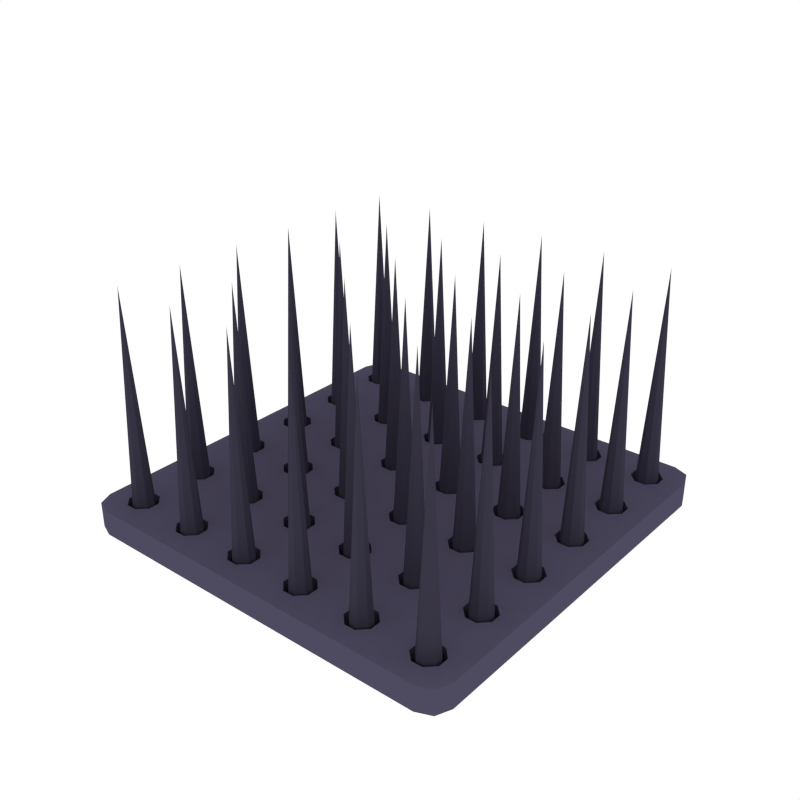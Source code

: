# Source: Trap_spikes.blend  (saved by Blender 2.79.0; exported with 4.5.12 LTS)
import bpy
from mathutils import Matrix  # noqa: F401  (used for matrix-valued properties, if any)

bpy.ops.wm.read_factory_settings(use_empty=True)
scene = bpy.context.scene
scene.name = 'Scene'

# ---- collections
col_collection_1 = bpy.data.collections.new('Collection 1'); scene.collection.children.link(col_collection_1)

# ---- materials (node trees are filled in below, after node groups)
mat_metal = bpy.data.materials.new('Metal')
mat_metal.alpha_threshold = 0.0
mat_metal.diffuse_color = (0.07699, 0.06833, 0.1149, 1.0)
mat_metal.roughness = 0.5
mat_darkmetal = bpy.data.materials.new('DarkMetal')
mat_darkmetal.alpha_threshold = 0.0
mat_darkmetal.diffuse_color = (0.04147, 0.03704, 0.06072, 1.0)
mat_darkmetal.roughness = 0.5

# ---- material node trees

# ---- world
world_world = bpy.data.worlds.new('World'); scene.world = world_world
world_world.color = (1.0, 1.0, 1.0)
world_world.use_sun_shadow = False
world_world.sun_shadow_jitter_overblur = 0.0
world_world.cycles.sampling_method = 'NONE'
world_world.cycles.sample_map_resolution = 256

# ---- meshes
me_cube_051 = bpy.data.meshes.new('Cube.051')
me_cube_051.from_pydata([(-0.9946, 0.6631, -0.002956), (-0.9946, 0.6631, 0.1219), (-0.6631, 0.6631, -0.002956), (-0.6631, 0.6631, 0.1219), (-0.6631, 0.9946, -0.002956), (-0.6631, 0.9946, 0.1219), (-0.7754, 0.8492, 0.0443), (-0.8085, 0.8823, 0.0443), (-0.8492, 0.8823, 0.0443), (-0.8823, 0.8492, 0.0443), (-0.8558, 0.7582, 0.1219), (-0.8994, 0.8019, 0.1219), (-0.8823, 0.8085, 0.0443), (-0.8994, 0.8558, 0.1219), (-0.8558, 0.8994, 0.1219), (-0.8492, 0.7754, 0.0443), (-0.8019, 0.8994, 0.1219), (-0.7582, 0.8558, 0.1219), (-0.8085, 0.7754, 0.0443), (-0.7582, 0.8019, 0.1219), (-0.8019, 0.7582, 0.1219), (-0.7754, 0.8085, 0.0443), (-0.8994, 0.8019, 0.0443), (-0.8558, 0.7582, 0.0443), (-0.8558, 0.8994, 0.0443), (-0.8994, 0.8558, 0.0443), (-0.7582, 0.8558, 0.0443), (-0.8019, 0.8994, 0.0443), (-0.8019, 0.7582, 0.0443), (-0.7582, 0.8019, 0.0443), (-0.8288, 0.8288, 1.17), (-0.3315, 0.6631, -0.002956), (-0.3315, 0.6631, 0.1219), (-0.3315, 0.9946, -0.002956), (-0.3315, 0.9946, 0.1219), (-0.4439, 0.8492, 0.0443), (-0.4769, 0.8823, 0.0443), (-0.5177, 0.8823, 0.0443), (-0.5507, 0.8492, 0.0443), (-0.5242, 0.7582, 0.1219), (-0.5679, 0.8019, 0.1219), (-0.5507, 0.8085, 0.0443), (-0.5679, 0.8558, 0.1219), (-0.5242, 0.8994, 0.1219), (-0.5177, 0.7754, 0.0443), (-0.4704, 0.8994, 0.1219), (-0.4267, 0.8558, 0.1219), (-0.4769, 0.7754, 0.0443), (-0.4267, 0.8019, 0.1219), (-0.4704, 0.7582, 0.1219), (-0.4439, 0.8085, 0.0443), (-0.5679, 0.8019, 0.0443), (-0.5242, 0.7582, 0.0443), (-0.5242, 0.8994, 0.0443), (-0.5679, 0.8558, 0.0443), (-0.4267, 0.8558, 0.0443), (-0.4704, 0.8994, 0.0443), (-0.4704, 0.7582, 0.0443), (-0.4267, 0.8019, 0.0443), (-0.4973, 0.8288, 1.17), (0.0, 0.6631, -0.002956), (0.0, 0.6631, 0.1219), (0.0, 0.9946, -0.002956), (0.0, 0.9946, 0.1219), (-0.1123, 0.8492, 0.0443), (-0.1454, 0.8823, 0.0443), (-0.1862, 0.8823, 0.0443), (-0.2192, 0.8492, 0.0443), (-0.1927, 0.7582, 0.1219), (-0.2364, 0.8019, 0.1219), (-0.2192, 0.8085, 0.0443), (-0.2364, 0.8558, 0.1219), (-0.1927, 0.8994, 0.1219), (-0.1862, 0.7754, 0.0443), (-0.1388, 0.8994, 0.1219), (-0.09517, 0.8558, 0.1219), (-0.1454, 0.7754, 0.0443), (-0.09517, 0.8019, 0.1219), (-0.1388, 0.7582, 0.1219), (-0.1123, 0.8085, 0.0443), (-0.2364, 0.8019, 0.0443), (-0.1927, 0.7582, 0.0443), (-0.1927, 0.8994, 0.0443), (-0.2364, 0.8558, 0.0443), (-0.09517, 0.8558, 0.0443), (-0.1388, 0.8994, 0.0443), (-0.1388, 0.7582, 0.0443), (-0.09517, 0.8019, 0.0443), (-0.1658, 0.8288, 1.17), (0.3315, 0.6631, -0.002956), (0.3315, 0.6631, 0.1219), (0.3315, 0.9946, -0.002956), (0.3315, 0.9946, 0.1219), (0.2192, 0.8492, 0.0443), (0.1862, 0.8823, 0.0443), (0.1454, 0.8823, 0.0443), (0.1123, 0.8492, 0.0443), (0.1388, 0.7582, 0.1219), (0.09517, 0.8019, 0.1219), (0.1123, 0.8085, 0.0443), (0.09517, 0.8558, 0.1219), (0.1388, 0.8994, 0.1219), (0.1454, 0.7754, 0.0443), (0.1927, 0.8994, 0.1219), (0.2364, 0.8558, 0.1219), (0.1862, 0.7754, 0.0443), (0.2364, 0.8019, 0.1219), (0.1927, 0.7582, 0.1219), (0.2192, 0.8085, 0.0443), (0.09517, 0.8019, 0.0443), (0.1388, 0.7582, 0.0443), (0.1388, 0.8994, 0.0443), (0.09517, 0.8558, 0.0443), (0.2364, 0.8558, 0.0443), (0.1927, 0.8994, 0.0443), (0.1927, 0.7582, 0.0443), (0.2364, 0.8019, 0.0443), (0.1658, 0.8288, 1.17), (0.6631, 0.6631, -0.002956), (0.6631, 0.6631, 0.1219), (0.6631, 0.9946, -0.002956), (0.6631, 0.9946, 0.1219), (0.5507, 0.8492, 0.0443), (0.5177, 0.8823, 0.0443), (0.4769, 0.8823, 0.0443), (0.4439, 0.8492, 0.0443), (0.4704, 0.7582, 0.1219), (0.4267, 0.8019, 0.1219), (0.4439, 0.8085, 0.0443), (0.4267, 0.8558, 0.1219), (0.4704, 0.8994, 0.1219), (0.4769, 0.7754, 0.0443), (0.5242, 0.8994, 0.1219), (0.5679, 0.8558, 0.1219), (0.5177, 0.7754, 0.0443), (0.5679, 0.8019, 0.1219), (0.5242, 0.7582, 0.1219), (0.5507, 0.8085, 0.0443), (0.4267, 0.8019, 0.0443), (0.4704, 0.7582, 0.0443), (0.4704, 0.8994, 0.0443), (0.4267, 0.8558, 0.0443), (0.5679, 0.8558, 0.0443), (0.5242, 0.8994, 0.0443), (0.5242, 0.7582, 0.0443), (0.5679, 0.8019, 0.0443), (0.4973, 0.8288, 1.17), (0.9946, 0.6631, -0.002956), (0.9946, 0.6631, 0.1219), (0.8823, 0.8492, 0.0443), (0.8492, 0.8823, 0.0443), (0.8085, 0.8823, 0.0443), (0.7754, 0.8492, 0.0443), (0.8019, 0.7582, 0.1219), (0.7582, 0.8019, 0.1219), (0.7754, 0.8085, 0.0443), (0.7582, 0.8558, 0.1219), (0.8019, 0.8994, 0.1219), (0.8085, 0.7754, 0.0443), (0.8558, 0.8994, 0.1219), (0.8994, 0.8558, 0.1219), (0.8492, 0.7754, 0.0443), (0.8994, 0.8019, 0.1219), (0.8558, 0.7582, 0.1219), (0.8823, 0.8085, 0.0443), (0.7582, 0.8019, 0.0443), (0.8019, 0.7582, 0.0443), (0.8019, 0.8994, 0.0443), (0.7582, 0.8558, 0.0443), (0.8994, 0.8558, 0.0443), (0.8558, 0.8994, 0.0443), (0.8558, 0.7582, 0.0443), (0.8994, 0.8019, 0.0443), (0.8288, 0.8288, 1.17), (-0.9946, 0.3315, -0.002956), (-0.9946, 0.3315, 0.1219), (-0.6631, 0.3315, -0.002956), (-0.6631, 0.3315, 0.1219), (-0.7754, 0.5177, 0.0443), (-0.8085, 0.5507, 0.0443), (-0.8492, 0.5507, 0.0443), (-0.8823, 0.5177, 0.0443), (-0.8558, 0.4267, 0.1219), (-0.8994, 0.4704, 0.1219), (-0.8823, 0.4769, 0.0443), (-0.8994, 0.5242, 0.1219), (-0.8558, 0.5679, 0.1219), (-0.8492, 0.4439, 0.0443), (-0.8019, 0.5679, 0.1219), (-0.7582, 0.5242, 0.1219), (-0.8085, 0.4439, 0.0443), (-0.7582, 0.4704, 0.1219), (-0.8019, 0.4267, 0.1219), (-0.7754, 0.4769, 0.0443), (-0.8994, 0.4704, 0.0443), (-0.8558, 0.4267, 0.0443), (-0.8558, 0.5679, 0.0443), (-0.8994, 0.5242, 0.0443), (-0.7582, 0.5242, 0.0443), (-0.8019, 0.5679, 0.0443), (-0.8019, 0.4267, 0.0443), (-0.7582, 0.4704, 0.0443), (-0.8288, 0.4973, 1.17), (-0.3315, 0.3315, -0.002956), (-0.3315, 0.3315, 0.1219), (-0.4439, 0.5177, 0.0443), (-0.4769, 0.5507, 0.0443), (-0.5177, 0.5507, 0.0443), (-0.5507, 0.5177, 0.0443), (-0.5242, 0.4267, 0.1219), (-0.5679, 0.4704, 0.1219), (-0.5507, 0.4769, 0.0443), (-0.5679, 0.5242, 0.1219), (-0.5242, 0.5679, 0.1219), (-0.5177, 0.4439, 0.0443), (-0.4704, 0.5679, 0.1219), (-0.4267, 0.5242, 0.1219), (-0.4769, 0.4439, 0.0443), (-0.4267, 0.4704, 0.1219), (-0.4704, 0.4267, 0.1219), (-0.4439, 0.4769, 0.0443), (-0.5679, 0.4704, 0.0443), (-0.5242, 0.4267, 0.0443), (-0.5242, 0.5679, 0.0443), (-0.5679, 0.5242, 0.0443), (-0.4267, 0.5242, 0.0443), (-0.4704, 0.5679, 0.0443), (-0.4704, 0.4267, 0.0443), (-0.4267, 0.4704, 0.0443), (-0.4973, 0.4973, 1.17), (0.0, 0.3315, -0.002956), (0.0, 0.3315, 0.1219), (-0.1123, 0.5177, 0.0443), (-0.1454, 0.5507, 0.0443), (-0.1862, 0.5507, 0.0443), (-0.2192, 0.5177, 0.0443), (-0.1927, 0.4267, 0.1219), (-0.2364, 0.4704, 0.1219), (-0.2192, 0.4769, 0.0443), (-0.2364, 0.5242, 0.1219), (-0.1927, 0.5679, 0.1219), (-0.1862, 0.4439, 0.0443), (-0.1388, 0.5679, 0.1219), (-0.09517, 0.5242, 0.1219), (-0.1454, 0.4439, 0.0443), (-0.09517, 0.4704, 0.1219), (-0.1388, 0.4267, 0.1219), (-0.1123, 0.4769, 0.0443), (-0.2364, 0.4704, 0.0443), (-0.1927, 0.4267, 0.0443), (-0.1927, 0.5679, 0.0443), (-0.2364, 0.5242, 0.0443), (-0.09517, 0.5242, 0.0443), (-0.1388, 0.5679, 0.0443), (-0.1388, 0.4267, 0.0443), (-0.09517, 0.4704, 0.0443), (-0.1658, 0.4973, 1.17), (0.3315, 0.3315, -0.002956), (0.3315, 0.3315, 0.1219), (0.2192, 0.5177, 0.0443), (0.1862, 0.5507, 0.0443), (0.1454, 0.5507, 0.0443), (0.1123, 0.5177, 0.0443), (0.1388, 0.4267, 0.1219), (0.09517, 0.4704, 0.1219), (0.1123, 0.4769, 0.0443), (0.09517, 0.5242, 0.1219), (0.1388, 0.5679, 0.1219), (0.1454, 0.4439, 0.0443), (0.1927, 0.5679, 0.1219), (0.2364, 0.5242, 0.1219), (0.1862, 0.4439, 0.0443), (0.2364, 0.4704, 0.1219), (0.1927, 0.4267, 0.1219), (0.2192, 0.4769, 0.0443), (0.09517, 0.4704, 0.0443), (0.1388, 0.4267, 0.0443), (0.1388, 0.5679, 0.0443), (0.09517, 0.5242, 0.0443), (0.2364, 0.5242, 0.0443), (0.1927, 0.5679, 0.0443), (0.1927, 0.4267, 0.0443), (0.2364, 0.4704, 0.0443), (0.1658, 0.4973, 1.17), (0.6631, 0.3315, -0.002956), (0.6631, 0.3315, 0.1219), (0.5507, 0.5177, 0.0443), (0.5177, 0.5507, 0.0443), (0.4769, 0.5507, 0.0443), (0.4439, 0.5177, 0.0443), (0.4704, 0.4267, 0.1219), (0.4267, 0.4704, 0.1219), (0.4439, 0.4769, 0.0443), (0.4267, 0.5242, 0.1219), (0.4704, 0.5679, 0.1219), (0.4769, 0.4439, 0.0443), (0.5242, 0.5679, 0.1219), (0.5679, 0.5242, 0.1219), (0.5177, 0.4439, 0.0443), (0.5679, 0.4704, 0.1219), (0.5242, 0.4267, 0.1219), (0.5507, 0.4769, 0.0443), (0.4267, 0.4704, 0.0443), (0.4704, 0.4267, 0.0443), (0.4704, 0.5679, 0.0443), (0.4267, 0.5242, 0.0443), (0.5679, 0.5242, 0.0443), (0.5242, 0.5679, 0.0443), (0.5242, 0.4267, 0.0443), (0.5679, 0.4704, 0.0443), (0.4973, 0.4973, 1.17), (0.9946, 0.3315, -0.002956), (0.9946, 0.3315, 0.1219), (0.8823, 0.5177, 0.0443), (0.8492, 0.5507, 0.0443), (0.8085, 0.5507, 0.0443), (0.7754, 0.5177, 0.0443), (0.8019, 0.4267, 0.1219), (0.7582, 0.4704, 0.1219), (0.7754, 0.4769, 0.0443), (0.7582, 0.5242, 0.1219), (0.8019, 0.5679, 0.1219), (0.8085, 0.4439, 0.0443), (0.8558, 0.5679, 0.1219), (0.8994, 0.5242, 0.1219), (0.8492, 0.4439, 0.0443), (0.8994, 0.4704, 0.1219), (0.8558, 0.4267, 0.1219), (0.8823, 0.4769, 0.0443), (0.7582, 0.4704, 0.0443), (0.8019, 0.4267, 0.0443), (0.8019, 0.5679, 0.0443), (0.7582, 0.5242, 0.0443), (0.8994, 0.5242, 0.0443), (0.8558, 0.5679, 0.0443), (0.8558, 0.4267, 0.0443), (0.8994, 0.4704, 0.0443), (0.8288, 0.4973, 1.17), (-0.9946, 0.0, -0.002956), (-0.9946, 0.0, 0.1219), (-0.6631, 0.0, -0.002956), (-0.6631, 0.0, 0.1219), (-0.7754, 0.1862, 0.0443), (-0.8085, 0.2192, 0.0443), (-0.8492, 0.2192, 0.0443), (-0.8823, 0.1862, 0.0443), (-0.8558, 0.09517, 0.1219), (-0.8994, 0.1388, 0.1219), (-0.8823, 0.1454, 0.0443), (-0.8994, 0.1927, 0.1219), (-0.8558, 0.2364, 0.1219), (-0.8492, 0.1123, 0.0443), (-0.8019, 0.2364, 0.1219), (-0.7582, 0.1927, 0.1219), (-0.8085, 0.1123, 0.0443), (-0.7582, 0.1388, 0.1219), (-0.8019, 0.09517, 0.1219), (-0.7754, 0.1454, 0.0443), (-0.8994, 0.1388, 0.0443), (-0.8558, 0.09517, 0.0443), (-0.8558, 0.2364, 0.0443), (-0.8994, 0.1927, 0.0443), (-0.7582, 0.1927, 0.0443), (-0.8019, 0.2364, 0.0443), (-0.8019, 0.09517, 0.0443), (-0.7582, 0.1388, 0.0443), (-0.8288, 0.1658, 1.17), (-0.3315, 0.0, -0.002956), (-0.3315, 0.0, 0.1219), (-0.4439, 0.1862, 0.0443), (-0.4769, 0.2192, 0.0443), (-0.5177, 0.2192, 0.0443), (-0.5507, 0.1862, 0.0443), (-0.5242, 0.09517, 0.1219), (-0.5679, 0.1388, 0.1219), (-0.5507, 0.1454, 0.0443), (-0.5679, 0.1927, 0.1219), (-0.5242, 0.2364, 0.1219), (-0.5177, 0.1123, 0.0443), (-0.4704, 0.2364, 0.1219), (-0.4267, 0.1927, 0.1219), (-0.4769, 0.1123, 0.0443), (-0.4267, 0.1388, 0.1219), (-0.4704, 0.09517, 0.1219), (-0.4439, 0.1454, 0.0443), (-0.5679, 0.1388, 0.0443), (-0.5242, 0.09517, 0.0443), (-0.5242, 0.2364, 0.0443), (-0.5679, 0.1927, 0.0443), (-0.4267, 0.1927, 0.0443), (-0.4704, 0.2364, 0.0443), (-0.4704, 0.09517, 0.0443), (-0.4267, 0.1388, 0.0443), (-0.4973, 0.1658, 1.17), (0.0, 0.0, -0.002956), (0.0, 0.0, 0.1219), (-0.1123, 0.1862, 0.0443), (-0.1454, 0.2192, 0.0443), (-0.1862, 0.2192, 0.0443), (-0.2192, 0.1862, 0.0443), (-0.1927, 0.09517, 0.1219), (-0.2364, 0.1388, 0.1219), (-0.2192, 0.1454, 0.0443), (-0.2364, 0.1927, 0.1219), (-0.1927, 0.2364, 0.1219), (-0.1862, 0.1123, 0.0443), (-0.1388, 0.2364, 0.1219), (-0.09517, 0.1927, 0.1219), (-0.1454, 0.1123, 0.0443), (-0.09517, 0.1388, 0.1219), (-0.1388, 0.09517, 0.1219), (-0.1123, 0.1454, 0.0443), (-0.2364, 0.1388, 0.0443), (-0.1927, 0.09517, 0.0443), (-0.1927, 0.2364, 0.0443), (-0.2364, 0.1927, 0.0443), (-0.09517, 0.1927, 0.0443), (-0.1388, 0.2364, 0.0443), (-0.1388, 0.09517, 0.0443), (-0.09517, 0.1388, 0.0443), (-0.1658, 0.1658, 1.17), (0.3315, 0.0, -0.002956), (0.3315, 0.0, 0.1219), (0.2192, 0.1862, 0.0443), (0.1862, 0.2192, 0.0443), (0.1454, 0.2192, 0.0443), (0.1123, 0.1862, 0.0443), (0.1388, 0.09517, 0.1219), (0.09517, 0.1388, 0.1219), (0.1123, 0.1454, 0.0443), (0.09517, 0.1927, 0.1219), (0.1388, 0.2364, 0.1219), (0.1454, 0.1123, 0.0443), (0.1927, 0.2364, 0.1219), (0.2364, 0.1927, 0.1219), (0.1862, 0.1123, 0.0443), (0.2364, 0.1388, 0.1219), (0.1927, 0.09517, 0.1219), (0.2192, 0.1454, 0.0443), (0.09517, 0.1388, 0.0443), (0.1388, 0.09517, 0.0443), (0.1388, 0.2364, 0.0443), (0.09517, 0.1927, 0.0443), (0.2364, 0.1927, 0.0443), (0.1927, 0.2364, 0.0443), (0.1927, 0.09517, 0.0443), (0.2364, 0.1388, 0.0443), (0.1658, 0.1658, 1.17), (0.6631, 0.0, -0.002956), (0.6631, 0.0, 0.1219), (0.5507, 0.1862, 0.0443), (0.5177, 0.2192, 0.0443), (0.4769, 0.2192, 0.0443), (0.4439, 0.1862, 0.0443), (0.4704, 0.09517, 0.1219), (0.4267, 0.1388, 0.1219), (0.4439, 0.1454, 0.0443), (0.4267, 0.1927, 0.1219), (0.4704, 0.2364, 0.1219), (0.4769, 0.1123, 0.0443), (0.5242, 0.2364, 0.1219), (0.5679, 0.1927, 0.1219), (0.5177, 0.1123, 0.0443), (0.5679, 0.1388, 0.1219), (0.5242, 0.09517, 0.1219), (0.5507, 0.1454, 0.0443), (0.4267, 0.1388, 0.0443), (0.4704, 0.09517, 0.0443), (0.4704, 0.2364, 0.0443), (0.4267, 0.1927, 0.0443), (0.5679, 0.1927, 0.0443), (0.5242, 0.2364, 0.0443), (0.5242, 0.09517, 0.0443), (0.5679, 0.1388, 0.0443), (0.4973, 0.1658, 1.17), (0.9946, 0.0, -0.002956), (0.9946, 0.0, 0.1219), (0.8823, 0.1862, 0.0443), (0.8492, 0.2192, 0.0443), (0.8085, 0.2192, 0.0443), (0.7754, 0.1862, 0.0443), (0.8019, 0.09517, 0.1219), (0.7582, 0.1388, 0.1219), (0.7754, 0.1454, 0.0443), (0.7582, 0.1927, 0.1219), (0.8019, 0.2364, 0.1219), (0.8085, 0.1123, 0.0443), (0.8558, 0.2364, 0.1219), (0.8994, 0.1927, 0.1219), (0.8492, 0.1123, 0.0443), (0.8994, 0.1388, 0.1219), (0.8558, 0.09517, 0.1219), (0.8823, 0.1454, 0.0443), (0.7582, 0.1388, 0.0443), (0.8019, 0.09517, 0.0443), (0.8019, 0.2364, 0.0443), (0.7582, 0.1927, 0.0443), (0.8994, 0.1927, 0.0443), (0.8558, 0.2364, 0.0443), (0.8558, 0.09517, 0.0443), (0.8994, 0.1388, 0.0443), (0.8288, 0.1658, 1.17), (-0.9946, -0.3315, -0.002956), (-0.9946, -0.3315, 0.1219), (-0.6631, -0.3315, -0.002956), (-0.6631, -0.3315, 0.1219), (-0.7754, -0.1454, 0.0443), (-0.8085, -0.1123, 0.0443), (-0.8492, -0.1123, 0.0443), (-0.8823, -0.1454, 0.0443), (-0.8558, -0.2364, 0.1219), (-0.8994, -0.1927, 0.1219), (-0.8823, -0.1862, 0.0443), (-0.8994, -0.1388, 0.1219), (-0.8558, -0.09517, 0.1219), (-0.8492, -0.2192, 0.0443), (-0.8019, -0.09517, 0.1219), (-0.7582, -0.1388, 0.1219), (-0.8085, -0.2192, 0.0443), (-0.7582, -0.1927, 0.1219), (-0.8019, -0.2364, 0.1219), (-0.7754, -0.1862, 0.0443), (-0.8994, -0.1927, 0.0443), (-0.8558, -0.2364, 0.0443), (-0.8558, -0.09517, 0.0443), (-0.8994, -0.1388, 0.0443), (-0.7582, -0.1388, 0.0443), (-0.8019, -0.09517, 0.0443), (-0.8019, -0.2364, 0.0443), (-0.7582, -0.1927, 0.0443), (-0.8288, -0.1658, 1.17), (-0.3315, -0.3315, -0.002956), (-0.3315, -0.3315, 0.1219), (-0.4439, -0.1454, 0.0443), (-0.4769, -0.1123, 0.0443), (-0.5177, -0.1123, 0.0443), (-0.5507, -0.1454, 0.0443), (-0.5242, -0.2364, 0.1219), (-0.5679, -0.1927, 0.1219), (-0.5507, -0.1862, 0.0443), (-0.5679, -0.1388, 0.1219), (-0.5242, -0.09517, 0.1219), (-0.5177, -0.2192, 0.0443), (-0.4704, -0.09517, 0.1219), (-0.4267, -0.1388, 0.1219), (-0.4769, -0.2192, 0.0443), (-0.4267, -0.1927, 0.1219), (-0.4704, -0.2364, 0.1219), (-0.4439, -0.1862, 0.0443), (-0.5679, -0.1927, 0.0443), (-0.5242, -0.2364, 0.0443), (-0.5242, -0.09517, 0.0443), (-0.5679, -0.1388, 0.0443), (-0.4267, -0.1388, 0.0443), (-0.4704, -0.09517, 0.0443), (-0.4704, -0.2364, 0.0443), (-0.4267, -0.1927, 0.0443), (-0.4973, -0.1658, 1.17), (0.0, -0.3315, -0.002956), (0.0, -0.3315, 0.1219), (-0.1123, -0.1454, 0.0443), (-0.1454, -0.1123, 0.0443), (-0.1862, -0.1123, 0.0443), (-0.2192, -0.1454, 0.0443), (-0.1927, -0.2364, 0.1219), (-0.2364, -0.1927, 0.1219), (-0.2192, -0.1862, 0.0443), (-0.2364, -0.1388, 0.1219), (-0.1927, -0.09517, 0.1219), (-0.1862, -0.2192, 0.0443), (-0.1388, -0.09517, 0.1219), (-0.09517, -0.1388, 0.1219), (-0.1454, -0.2192, 0.0443), (-0.09517, -0.1927, 0.1219), (-0.1388, -0.2364, 0.1219), (-0.1123, -0.1862, 0.0443), (-0.2364, -0.1927, 0.0443), (-0.1927, -0.2364, 0.0443), (-0.1927, -0.09517, 0.0443), (-0.2364, -0.1388, 0.0443), (-0.09517, -0.1388, 0.0443), (-0.1388, -0.09517, 0.0443), (-0.1388, -0.2364, 0.0443), (-0.09517, -0.1927, 0.0443), (-0.1658, -0.1658, 1.17), (0.3315, -0.3315, -0.002956), (0.3315, -0.3315, 0.1219), (0.2192, -0.1454, 0.0443), (0.1862, -0.1123, 0.0443), (0.1454, -0.1123, 0.0443), (0.1123, -0.1454, 0.0443), (0.1388, -0.2364, 0.1219), (0.09517, -0.1927, 0.1219), (0.1123, -0.1862, 0.0443), (0.09517, -0.1388, 0.1219), (0.1388, -0.09517, 0.1219), (0.1454, -0.2192, 0.0443), (0.1927, -0.09517, 0.1219), (0.2364, -0.1388, 0.1219), (0.1862, -0.2192, 0.0443), (0.2364, -0.1927, 0.1219), (0.1927, -0.2364, 0.1219), (0.2192, -0.1862, 0.0443), (0.09517, -0.1927, 0.0443), (0.1388, -0.2364, 0.0443), (0.1388, -0.09517, 0.0443), (0.09517, -0.1388, 0.0443), (0.2364, -0.1388, 0.0443), (0.1927, -0.09517, 0.0443), (0.1927, -0.2364, 0.0443), (0.2364, -0.1927, 0.0443), (0.1658, -0.1658, 1.17), (0.6631, -0.3315, -0.002956), (0.6631, -0.3315, 0.1219), (0.5507, -0.1454, 0.0443), (0.5177, -0.1123, 0.0443), (0.4769, -0.1123, 0.0443), (0.4439, -0.1454, 0.0443), (0.4704, -0.2364, 0.1219), (0.4267, -0.1927, 0.1219), (0.4439, -0.1862, 0.0443), (0.4267, -0.1388, 0.1219), (0.4704, -0.09517, 0.1219), (0.4769, -0.2192, 0.0443), (0.5242, -0.09517, 0.1219), (0.5679, -0.1388, 0.1219), (0.5177, -0.2192, 0.0443), (0.5679, -0.1927, 0.1219), (0.5242, -0.2364, 0.1219), (0.5507, -0.1862, 0.0443), (0.4267, -0.1927, 0.0443), (0.4704, -0.2364, 0.0443), (0.4704, -0.09517, 0.0443), (0.4267, -0.1388, 0.0443), (0.5679, -0.1388, 0.0443), (0.5242, -0.09517, 0.0443), (0.5242, -0.2364, 0.0443), (0.5679, -0.1927, 0.0443), (0.4973, -0.1658, 1.17), (0.9946, -0.3315, -0.002956), (0.9946, -0.3315, 0.1219), (0.8823, -0.1454, 0.0443), (0.8492, -0.1123, 0.0443), (0.8085, -0.1123, 0.0443), (0.7754, -0.1454, 0.0443), (0.8019, -0.2364, 0.1219), (0.7582, -0.1927, 0.1219), (0.7754, -0.1862, 0.0443), (0.7582, -0.1388, 0.1219), (0.8019, -0.09517, 0.1219), (0.8085, -0.2192, 0.0443), (0.8558, -0.09517, 0.1219), (0.8994, -0.1388, 0.1219), (0.8492, -0.2192, 0.0443), (0.8994, -0.1927, 0.1219), (0.8558, -0.2364, 0.1219), (0.8823, -0.1862, 0.0443), (0.7582, -0.1927, 0.0443), (0.8019, -0.2364, 0.0443), (0.8019, -0.09517, 0.0443), (0.7582, -0.1388, 0.0443), (0.8994, -0.1388, 0.0443), (0.8558, -0.09517, 0.0443), (0.8558, -0.2364, 0.0443), (0.8994, -0.1927, 0.0443), (0.8288, -0.1658, 1.17), (-0.9946, -0.6631, -0.002956), (-0.9946, -0.6631, 0.1219), (-0.6631, -0.6631, -0.002956), (-0.6631, -0.6631, 0.1219), (-0.7754, -0.4769, 0.0443), (-0.8085, -0.4439, 0.0443), (-0.8492, -0.4439, 0.0443), (-0.8823, -0.4769, 0.0443), (-0.8558, -0.5679, 0.1219), (-0.8994, -0.5242, 0.1219), (-0.8823, -0.5177, 0.0443), (-0.8994, -0.4704, 0.1219), (-0.8558, -0.4267, 0.1219), (-0.8492, -0.5507, 0.0443), (-0.8019, -0.4267, 0.1219), (-0.7582, -0.4704, 0.1219), (-0.8085, -0.5507, 0.0443), (-0.7582, -0.5242, 0.1219), (-0.8019, -0.5679, 0.1219), (-0.7754, -0.5177, 0.0443), (-0.8994, -0.5242, 0.0443), (-0.8558, -0.5679, 0.0443), (-0.8558, -0.4267, 0.0443), (-0.8994, -0.4704, 0.0443), (-0.7582, -0.4704, 0.0443), (-0.8019, -0.4267, 0.0443), (-0.8019, -0.5679, 0.0443), (-0.7582, -0.5242, 0.0443), (-0.8288, -0.4973, 1.17), (-0.3315, -0.6631, -0.002956), (-0.3315, -0.6631, 0.1219), (-0.4439, -0.4769, 0.0443), (-0.4769, -0.4439, 0.0443), (-0.5177, -0.4439, 0.0443), (-0.5507, -0.4769, 0.0443), (-0.5242, -0.5679, 0.1219), (-0.5679, -0.5242, 0.1219), (-0.5507, -0.5177, 0.0443), (-0.5679, -0.4704, 0.1219), (-0.5242, -0.4267, 0.1219), (-0.5177, -0.5507, 0.0443), (-0.4704, -0.4267, 0.1219), (-0.4267, -0.4704, 0.1219), (-0.4769, -0.5507, 0.0443), (-0.4267, -0.5242, 0.1219), (-0.4704, -0.5679, 0.1219), (-0.4439, -0.5177, 0.0443), (-0.5679, -0.5242, 0.0443), (-0.5242, -0.5679, 0.0443), (-0.5242, -0.4267, 0.0443), (-0.5679, -0.4704, 0.0443), (-0.4267, -0.4704, 0.0443), (-0.4704, -0.4267, 0.0443), (-0.4704, -0.5679, 0.0443), (-0.4267, -0.5242, 0.0443), (-0.4973, -0.4973, 1.17), (0.0, -0.6631, -0.002956), (0.0, -0.6631, 0.1219), (-0.1123, -0.4769, 0.0443), (-0.1454, -0.4439, 0.0443), (-0.1862, -0.4439, 0.0443), (-0.2192, -0.4769, 0.0443), (-0.1927, -0.5679, 0.1219), (-0.2364, -0.5242, 0.1219), (-0.2192, -0.5177, 0.0443), (-0.2364, -0.4704, 0.1219), (-0.1927, -0.4267, 0.1219), (-0.1862, -0.5507, 0.0443), (-0.1388, -0.4267, 0.1219), (-0.09517, -0.4704, 0.1219), (-0.1454, -0.5507, 0.0443), (-0.09517, -0.5242, 0.1219), (-0.1388, -0.5679, 0.1219), (-0.1123, -0.5177, 0.0443), (-0.2364, -0.5242, 0.0443), (-0.1927, -0.5679, 0.0443), (-0.1927, -0.4267, 0.0443), (-0.2364, -0.4704, 0.0443), (-0.09517, -0.4704, 0.0443), (-0.1388, -0.4267, 0.0443), (-0.1388, -0.5679, 0.0443), (-0.09517, -0.5242, 0.0443), (-0.1658, -0.4973, 1.17), (0.3315, -0.6631, -0.002956), (0.3315, -0.6631, 0.1219), (0.2192, -0.4769, 0.0443), (0.1862, -0.4439, 0.0443), (0.1454, -0.4439, 0.0443), (0.1123, -0.4769, 0.0443), (0.1388, -0.5679, 0.1219), (0.09517, -0.5242, 0.1219), (0.1123, -0.5177, 0.0443), (0.09517, -0.4704, 0.1219), (0.1388, -0.4267, 0.1219), (0.1454, -0.5507, 0.0443), (0.1927, -0.4267, 0.1219), (0.2364, -0.4704, 0.1219), (0.1862, -0.5507, 0.0443), (0.2364, -0.5242, 0.1219), (0.1927, -0.5679, 0.1219), (0.2192, -0.5177, 0.0443), (0.09517, -0.5242, 0.0443), (0.1388, -0.5679, 0.0443), (0.1388, -0.4267, 0.0443), (0.09517, -0.4704, 0.0443), (0.2364, -0.4704, 0.0443), (0.1927, -0.4267, 0.0443), (0.1927, -0.5679, 0.0443), (0.2364, -0.5242, 0.0443), (0.1658, -0.4973, 1.17), (0.6631, -0.6631, -0.002956), (0.6631, -0.6631, 0.1219), (0.5507, -0.4769, 0.0443), (0.5177, -0.4439, 0.0443), (0.4769, -0.4439, 0.0443), (0.4439, -0.4769, 0.0443), (0.4704, -0.5679, 0.1219), (0.4267, -0.5242, 0.1219), (0.4439, -0.5177, 0.0443), (0.4267, -0.4704, 0.1219), (0.4704, -0.4267, 0.1219), (0.4769, -0.5507, 0.0443), (0.5242, -0.4267, 0.1219), (0.5679, -0.4704, 0.1219), (0.5177, -0.5507, 0.0443), (0.5679, -0.5242, 0.1219), (0.5242, -0.5679, 0.1219), (0.5507, -0.5177, 0.0443), (0.4267, -0.5242, 0.0443), (0.4704, -0.5679, 0.0443), (0.4704, -0.4267, 0.0443), (0.4267, -0.4704, 0.0443), (0.5679, -0.4704, 0.0443), (0.5242, -0.4267, 0.0443), (0.5242, -0.5679, 0.0443), (0.5679, -0.5242, 0.0443), (0.4973, -0.4973, 1.17), (0.9946, -0.6631, -0.002956), (0.9946, -0.6631, 0.1219), (0.8823, -0.4769, 0.0443), (0.8492, -0.4439, 0.0443), (0.8085, -0.4439, 0.0443), (0.7754, -0.4769, 0.0443), (0.8019, -0.5679, 0.1219), (0.7582, -0.5242, 0.1219), (0.7754, -0.5177, 0.0443), (0.7582, -0.4704, 0.1219), (0.8019, -0.4267, 0.1219), (0.8085, -0.5507, 0.0443), (0.8558, -0.4267, 0.1219), (0.8994, -0.4704, 0.1219), (0.8492, -0.5507, 0.0443), (0.8994, -0.5242, 0.1219), (0.8558, -0.5679, 0.1219), (0.8823, -0.5177, 0.0443), (0.7582, -0.5242, 0.0443), (0.8019, -0.5679, 0.0443), (0.8019, -0.4267, 0.0443), (0.7582, -0.4704, 0.0443), (0.8994, -0.4704, 0.0443), (0.8558, -0.4267, 0.0443), (0.8558, -0.5679, 0.0443), (0.8994, -0.5242, 0.0443), (0.8288, -0.4973, 1.17), (-0.6631, -0.9946, -0.002956), (-0.6631, -0.9946, 0.1219), (-0.7754, -0.8085, 0.0443), (-0.8085, -0.7754, 0.0443), (-0.8492, -0.7754, 0.0443), (-0.8823, -0.8085, 0.0443), (-0.8558, -0.8994, 0.1219), (-0.8994, -0.8558, 0.1219), (-0.8823, -0.8492, 0.0443), (-0.8994, -0.8019, 0.1219), (-0.8558, -0.7582, 0.1219), (-0.8492, -0.8823, 0.0443), (-0.8019, -0.7582, 0.1219), (-0.7582, -0.8019, 0.1219), (-0.8085, -0.8823, 0.0443), (-0.7582, -0.8558, 0.1219), (-0.8019, -0.8994, 0.1219), (-0.7754, -0.8492, 0.0443), (-0.8994, -0.8558, 0.0443), (-0.8558, -0.8994, 0.0443), (-0.8558, -0.7582, 0.0443), (-0.8994, -0.8019, 0.0443), (-0.7582, -0.8019, 0.0443), (-0.8019, -0.7582, 0.0443), (-0.8019, -0.8994, 0.0443), (-0.7582, -0.8558, 0.0443), (-0.8288, -0.8288, 1.17), (-0.3315, -0.9946, -0.002956), (-0.3315, -0.9946, 0.1219), (-0.4439, -0.8085, 0.0443), (-0.4769, -0.7754, 0.0443), (-0.5177, -0.7754, 0.0443), (-0.5507, -0.8085, 0.0443), (-0.5242, -0.8994, 0.1219), (-0.5679, -0.8558, 0.1219), (-0.5507, -0.8492, 0.0443), (-0.5679, -0.8019, 0.1219), (-0.5242, -0.7582, 0.1219), (-0.5177, -0.8823, 0.0443), (-0.4704, -0.7582, 0.1219), (-0.4267, -0.8019, 0.1219), (-0.4769, -0.8823, 0.0443), (-0.4267, -0.8558, 0.1219), (-0.4704, -0.8994, 0.1219), (-0.4439, -0.8492, 0.0443), (-0.5679, -0.8558, 0.0443), (-0.5242, -0.8994, 0.0443), (-0.5242, -0.7582, 0.0443), (-0.5679, -0.8019, 0.0443), (-0.4267, -0.8019, 0.0443), (-0.4704, -0.7582, 0.0443), (-0.4704, -0.8994, 0.0443), (-0.4267, -0.8558, 0.0443), (-0.4973, -0.8288, 1.17), (0.0, -0.9946, -0.002956), (0.0, -0.9946, 0.1219), (-0.1123, -0.8085, 0.0443), (-0.1454, -0.7754, 0.0443), (-0.1862, -0.7754, 0.0443), (-0.2192, -0.8085, 0.0443), (-0.1927, -0.8994, 0.1219), (-0.2364, -0.8558, 0.1219), (-0.2192, -0.8492, 0.0443), (-0.2364, -0.8019, 0.1219), (-0.1927, -0.7582, 0.1219), (-0.1862, -0.8823, 0.0443), (-0.1388, -0.7582, 0.1219), (-0.09517, -0.8019, 0.1219), (-0.1454, -0.8823, 0.0443), (-0.09517, -0.8558, 0.1219), (-0.1388, -0.8994, 0.1219), (-0.1123, -0.8492, 0.0443), (-0.2364, -0.8558, 0.0443), (-0.1927, -0.8994, 0.0443), (-0.1927, -0.7582, 0.0443), (-0.2364, -0.8019, 0.0443), (-0.09517, -0.8019, 0.0443), (-0.1388, -0.7582, 0.0443), (-0.1388, -0.8994, 0.0443), (-0.09517, -0.8558, 0.0443), (-0.1658, -0.8288, 1.17), (0.3315, -0.9946, -0.002956), (0.3315, -0.9946, 0.1219), (0.2192, -0.8085, 0.0443), (0.1862, -0.7754, 0.0443), (0.1454, -0.7754, 0.0443), (0.1123, -0.8085, 0.0443), (0.1388, -0.8994, 0.1219), (0.09517, -0.8558, 0.1219), (0.1123, -0.8492, 0.0443), (0.09517, -0.8019, 0.1219), (0.1388, -0.7582, 0.1219), (0.1454, -0.8823, 0.0443), (0.1927, -0.7582, 0.1219), (0.2364, -0.8019, 0.1219), (0.1862, -0.8823, 0.0443), (0.2364, -0.8558, 0.1219), (0.1927, -0.8994, 0.1219), (0.2192, -0.8492, 0.0443), (0.09517, -0.8558, 0.0443), (0.1388, -0.8994, 0.0443), (0.1388, -0.7582, 0.0443), (0.09517, -0.8019, 0.0443), (0.2364, -0.8019, 0.0443), (0.1927, -0.7582, 0.0443), (0.1927, -0.8994, 0.0443), (0.2364, -0.8558, 0.0443), (0.1658, -0.8288, 1.17), (0.6631, -0.9946, -0.002956), (0.6631, -0.9946, 0.1219), (0.5507, -0.8085, 0.0443), (0.5177, -0.7754, 0.0443), (0.4769, -0.7754, 0.0443), (0.4439, -0.8085, 0.0443), (0.4704, -0.8994, 0.1219), (0.4267, -0.8558, 0.1219), (0.4439, -0.8492, 0.0443), (0.4267, -0.8019, 0.1219), (0.4704, -0.7582, 0.1219), (0.4769, -0.8823, 0.0443), (0.5242, -0.7582, 0.1219), (0.5679, -0.8019, 0.1219), (0.5177, -0.8823, 0.0443), (0.5679, -0.8558, 0.1219), (0.5242, -0.8994, 0.1219), (0.5507, -0.8492, 0.0443), (0.4267, -0.8558, 0.0443), (0.4704, -0.8994, 0.0443), (0.4704, -0.7582, 0.0443), (0.4267, -0.8019, 0.0443), (0.5679, -0.8019, 0.0443), (0.5242, -0.7582, 0.0443), (0.5242, -0.8994, 0.0443), (0.5679, -0.8558, 0.0443), (0.4973, -0.8288, 1.17), (0.8823, -0.8085, 0.0443), (0.8492, -0.7754, 0.0443), (0.8085, -0.7754, 0.0443), (0.7754, -0.8085, 0.0443), (0.8019, -0.8994, 0.1219), (0.7582, -0.8558, 0.1219), (0.7754, -0.8492, 0.0443), (0.7582, -0.8019, 0.1219), (0.8019, -0.7582, 0.1219), (0.8085, -0.8823, 0.0443), (0.8558, -0.7582, 0.1219), (0.8994, -0.8019, 0.1219), (0.8492, -0.8823, 0.0443), (0.8994, -0.8558, 0.1219), (0.8558, -0.8994, 0.1219), (0.8823, -0.8492, 0.0443), (0.7582, -0.8558, 0.0443), (0.8019, -0.8994, 0.0443), (0.8019, -0.7582, 0.0443), (0.7582, -0.8019, 0.0443), (0.8994, -0.8019, 0.0443), (0.8558, -0.7582, 0.0443), (0.8558, -0.8994, 0.0443), (0.8994, -0.8558, 0.0443), (0.8288, -0.8288, 1.17), (-0.9946, 0.891, -0.002956), (-0.891, 0.9946, -0.002956), (-0.9643, 0.9643, -0.002956), (-0.891, 0.9946, 0.1219), (-0.9946, 0.891, 0.1219), (-0.936, 0.9091, 0.1219), (-0.9643, 0.9643, 0.1219), (0.891, 0.9946, -0.002956), (0.9946, 0.891, -0.002956), (0.9643, 0.9643, -0.002956), (0.9946, 0.891, 0.1219), (0.891, 0.9946, 0.1219), (0.936, 0.9091, 0.1219), (0.9643, 0.9643, 0.1219), (-0.891, -0.9946, -0.002956), (-0.9946, -0.891, -0.002956), (-0.9643, -0.9643, -0.002956), (-0.9946, -0.891, 0.1219), (-0.891, -0.9946, 0.1219), (-0.936, -0.9091, 0.1219), (-0.9643, -0.9643, 0.1219), (0.9946, -0.891, -0.002956), (0.891, -0.9946, -0.002956), (0.9643, -0.9643, -0.002956), (0.891, -0.9946, 0.1219), (0.9946, -0.891, 0.1219), (0.936, -0.9091, 0.1219), (0.9643, -0.9643, 0.1219)], [], [(4, 991, 993, 5), (10, 20, 28, 23), (10, 11, 1, 3, 19, 20), (16, 14, 24, 27), (19, 17, 26, 29), (23, 28, 18, 15), (15, 30, 12), (3, 5, 17, 19), (13, 14, 16, 17, 5, 993, 995), (997, 120, 121, 1001), (19, 29, 28, 20), (22, 11, 10, 23), (13, 25, 24, 14), (26, 17, 16, 27), (13, 11, 22, 25), (25, 22, 12, 9), (27, 24, 8, 7), (26, 27, 7, 6), (24, 25, 9, 8), (22, 23, 15, 12), (29, 26, 6, 21), (28, 29, 21, 18), (8, 30, 7), (7, 30, 6), (15, 18, 30), (9, 30, 8), (6, 30, 21), (21, 30, 18), (12, 30, 9), (4, 33, 31, 2), (39, 49, 57, 52), (39, 40, 3, 32, 48, 49), (45, 43, 53, 56), (48, 46, 55, 58), (52, 57, 47, 44), (44, 59, 41), (32, 34, 46, 48), (5, 3, 40, 42), (42, 43, 45, 46, 34, 5), (48, 58, 57, 49), (51, 40, 39, 52), (42, 54, 53, 43), (55, 46, 45, 56), (42, 40, 51, 54), (54, 51, 41, 38), (56, 53, 37, 36), (55, 56, 36, 35), (53, 54, 38, 37), (51, 52, 44, 41), (58, 55, 35, 50), (57, 58, 50, 47), (37, 59, 36), (36, 59, 35), (44, 47, 59), (38, 59, 37), (35, 59, 50), (50, 59, 47), (41, 59, 38), (33, 62, 60, 31), (68, 78, 86, 81), (68, 69, 32, 61, 77, 78), (74, 72, 82, 85), (77, 75, 84, 87), (81, 86, 76, 73), (73, 88, 70), (61, 63, 75, 77), (34, 32, 69, 71), (71, 72, 74, 75, 63, 34), (77, 87, 86, 78), (80, 69, 68, 81), (71, 83, 82, 72), (84, 75, 74, 85), (71, 69, 80, 83), (83, 80, 70, 67), (85, 82, 66, 65), (84, 85, 65, 64), (82, 83, 67, 66), (80, 81, 73, 70), (87, 84, 64, 79), (86, 87, 79, 76), (66, 88, 65), (65, 88, 64), (73, 76, 88), (67, 88, 66), (64, 88, 79), (79, 88, 76), (70, 88, 67), (62, 91, 89, 60), (97, 107, 115, 110), (97, 98, 61, 90, 106, 107), (103, 101, 111, 114), (106, 104, 113, 116), (110, 115, 105, 102), (102, 117, 99), (90, 92, 104, 106), (63, 61, 98, 100), (100, 101, 103, 104, 92, 63), (106, 116, 115, 107), (109, 98, 97, 110), (100, 112, 111, 101), (113, 104, 103, 114), (100, 98, 109, 112), (112, 109, 99, 96), (114, 111, 95, 94), (113, 114, 94, 93), (111, 112, 96, 95), (109, 110, 102, 99), (116, 113, 93, 108), (115, 116, 108, 105), (95, 117, 94), (94, 117, 93), (102, 105, 117), (96, 117, 95), (93, 117, 108), (108, 117, 105), (99, 117, 96), (91, 120, 118, 89), (126, 136, 144, 139), (126, 127, 90, 119, 135, 136), (132, 130, 140, 143), (135, 133, 142, 145), (139, 144, 134, 131), (131, 146, 128), (119, 121, 133, 135), (92, 90, 127, 129), (129, 130, 132, 133, 121, 92), (135, 145, 144, 136), (138, 127, 126, 139), (129, 141, 140, 130), (142, 133, 132, 143), (129, 127, 138, 141), (141, 138, 128, 125), (143, 140, 124, 123), (142, 143, 123, 122), (140, 141, 125, 124), (138, 139, 131, 128), (145, 142, 122, 137), (144, 145, 137, 134), (124, 146, 123), (123, 146, 122), (131, 134, 146), (125, 146, 124), (122, 146, 137), (137, 146, 134), (128, 146, 125), (147, 998, 1000, 148), (153, 163, 171, 166), (153, 154, 119, 148, 162, 163), (159, 157, 167, 170), (162, 160, 169, 172), (166, 171, 161, 158), (158, 173, 155), (666, 1005, 1007, 667), (121, 119, 154, 156), (148, 1000, 1002, 160, 162), (162, 172, 171, 163), (165, 154, 153, 166), (156, 168, 167, 157), (169, 160, 159, 170), (156, 154, 165, 168), (168, 165, 155, 152), (170, 167, 151, 150), (169, 170, 150, 149), (167, 168, 152, 151), (165, 166, 158, 155), (172, 169, 149, 164), (171, 172, 164, 161), (151, 173, 150), (150, 173, 149), (158, 161, 173), (152, 173, 151), (149, 173, 164), (164, 173, 161), (155, 173, 152), (0, 2, 176, 174), (182, 192, 200, 195), (182, 183, 175, 177, 191, 192), (188, 186, 196, 199), (191, 189, 198, 201), (195, 200, 190, 187), (187, 202, 184), (177, 3, 189, 191), (1, 175, 183, 185), (185, 186, 188, 189, 3, 1), (191, 201, 200, 192), (194, 183, 182, 195), (185, 197, 196, 186), (198, 189, 188, 199), (185, 183, 194, 197), (197, 194, 184, 181), (199, 196, 180, 179), (198, 199, 179, 178), (196, 197, 181, 180), (194, 195, 187, 184), (201, 198, 178, 193), (200, 201, 193, 190), (180, 202, 179), (179, 202, 178), (187, 190, 202), (181, 202, 180), (178, 202, 193), (193, 202, 190), (184, 202, 181), (2, 31, 203, 176), (209, 219, 227, 222), (209, 210, 177, 204, 218, 219), (215, 213, 223, 226), (218, 216, 225, 228), (222, 227, 217, 214), (214, 229, 211), (204, 32, 216, 218), (3, 177, 210, 212), (212, 213, 215, 216, 32, 3), (218, 228, 227, 219), (221, 210, 209, 222), (212, 224, 223, 213), (225, 216, 215, 226), (212, 210, 221, 224), (224, 221, 211, 208), (226, 223, 207, 206), (225, 226, 206, 205), (223, 224, 208, 207), (221, 222, 214, 211), (228, 225, 205, 220), (227, 228, 220, 217), (207, 229, 206), (206, 229, 205), (214, 217, 229), (208, 229, 207), (205, 229, 220), (220, 229, 217), (211, 229, 208), (31, 60, 230, 203), (236, 246, 254, 249), (236, 237, 204, 231, 245, 246), (242, 240, 250, 253), (245, 243, 252, 255), (249, 254, 244, 241), (241, 256, 238), (231, 61, 243, 245), (32, 204, 237, 239), (239, 240, 242, 243, 61, 32), (245, 255, 254, 246), (248, 237, 236, 249), (239, 251, 250, 240), (252, 243, 242, 253), (239, 237, 248, 251), (251, 248, 238, 235), (253, 250, 234, 233), (252, 253, 233, 232), (250, 251, 235, 234), (248, 249, 241, 238), (255, 252, 232, 247), (254, 255, 247, 244), (234, 256, 233), (233, 256, 232), (241, 244, 256), (235, 256, 234), (232, 256, 247), (247, 256, 244), (238, 256, 235), (60, 89, 257, 230), (263, 273, 281, 276), (263, 264, 231, 258, 272, 273), (269, 267, 277, 280), (272, 270, 279, 282), (276, 281, 271, 268), (268, 283, 265), (258, 90, 270, 272), (61, 231, 264, 266), (266, 267, 269, 270, 90, 61), (272, 282, 281, 273), (275, 264, 263, 276), (266, 278, 277, 267), (279, 270, 269, 280), (266, 264, 275, 278), (278, 275, 265, 262), (280, 277, 261, 260), (279, 280, 260, 259), (277, 278, 262, 261), (275, 276, 268, 265), (282, 279, 259, 274), (281, 282, 274, 271), (261, 283, 260), (260, 283, 259), (268, 271, 283), (262, 283, 261), (259, 283, 274), (274, 283, 271), (265, 283, 262), (89, 118, 284, 257), (290, 300, 308, 303), (290, 291, 258, 285, 299, 300), (296, 294, 304, 307), (299, 297, 306, 309), (303, 308, 298, 295), (295, 310, 292), (285, 119, 297, 299), (90, 258, 291, 293), (293, 294, 296, 297, 119, 90), (299, 309, 308, 300), (302, 291, 290, 303), (293, 305, 304, 294), (306, 297, 296, 307), (293, 291, 302, 305), (305, 302, 292, 289), (307, 304, 288, 287), (306, 307, 287, 286), (304, 305, 289, 288), (302, 303, 295, 292), (309, 306, 286, 301), (308, 309, 301, 298), (288, 310, 287), (287, 310, 286), (295, 298, 310), (289, 310, 288), (286, 310, 301), (301, 310, 298), (292, 310, 289), (118, 147, 311, 284), (317, 327, 335, 330), (317, 318, 285, 312, 326, 327), (323, 321, 331, 334), (326, 324, 333, 336), (330, 335, 325, 322), (322, 337, 319), (312, 148, 324, 326), (119, 285, 318, 320), (320, 321, 323, 324, 148, 119), (326, 336, 335, 327), (329, 318, 317, 330), (320, 332, 331, 321), (333, 324, 323, 334), (320, 318, 329, 332), (332, 329, 319, 316), (334, 331, 315, 314), (333, 334, 314, 313), (331, 332, 316, 315), (329, 330, 322, 319), (336, 333, 313, 328), (335, 336, 328, 325), (315, 337, 314), (314, 337, 313), (322, 325, 337), (316, 337, 315), (313, 337, 328), (328, 337, 325), (319, 337, 316), (174, 176, 340, 338), (346, 356, 364, 359), (346, 347, 339, 341, 355, 356), (352, 350, 360, 363), (355, 353, 362, 365), (359, 364, 354, 351), (351, 366, 348), (341, 177, 353, 355), (175, 339, 347, 349), (349, 350, 352, 353, 177, 175), (355, 365, 364, 356), (358, 347, 346, 359), (349, 361, 360, 350), (362, 353, 352, 363), (349, 347, 358, 361), (361, 358, 348, 345), (363, 360, 344, 343), (362, 363, 343, 342), (360, 361, 345, 344), (358, 359, 351, 348), (365, 362, 342, 357), (364, 365, 357, 354), (344, 366, 343), (343, 366, 342), (351, 354, 366), (345, 366, 344), (342, 366, 357), (357, 366, 354), (348, 366, 345), (176, 203, 367, 340), (373, 383, 391, 386), (373, 374, 341, 368, 382, 383), (379, 377, 387, 390), (382, 380, 389, 392), (386, 391, 381, 378), (378, 393, 375), (368, 204, 380, 382), (177, 341, 374, 376), (376, 377, 379, 380, 204, 177), (382, 392, 391, 383), (385, 374, 373, 386), (376, 388, 387, 377), (389, 380, 379, 390), (376, 374, 385, 388), (388, 385, 375, 372), (390, 387, 371, 370), (389, 390, 370, 369), (387, 388, 372, 371), (385, 386, 378, 375), (392, 389, 369, 384), (391, 392, 384, 381), (371, 393, 370), (370, 393, 369), (378, 381, 393), (372, 393, 371), (369, 393, 384), (384, 393, 381), (375, 393, 372), (203, 230, 394, 367), (400, 410, 418, 413), (400, 401, 368, 395, 409, 410), (406, 404, 414, 417), (409, 407, 416, 419), (413, 418, 408, 405), (405, 420, 402), (395, 231, 407, 409), (204, 368, 401, 403), (403, 404, 406, 407, 231, 204), (409, 419, 418, 410), (412, 401, 400, 413), (403, 415, 414, 404), (416, 407, 406, 417), (403, 401, 412, 415), (415, 412, 402, 399), (417, 414, 398, 397), (416, 417, 397, 396), (414, 415, 399, 398), (412, 413, 405, 402), (419, 416, 396, 411), (418, 419, 411, 408), (398, 420, 397), (397, 420, 396), (405, 408, 420), (399, 420, 398), (396, 420, 411), (411, 420, 408), (402, 420, 399), (230, 257, 421, 394), (427, 437, 445, 440), (427, 428, 395, 422, 436, 437), (433, 431, 441, 444), (436, 434, 443, 446), (440, 445, 435, 432), (432, 447, 429), (422, 258, 434, 436), (231, 395, 428, 430), (430, 431, 433, 434, 258, 231), (436, 446, 445, 437), (439, 428, 427, 440), (430, 442, 441, 431), (443, 434, 433, 444), (430, 428, 439, 442), (442, 439, 429, 426), (444, 441, 425, 424), (443, 444, 424, 423), (441, 442, 426, 425), (439, 440, 432, 429), (446, 443, 423, 438), (445, 446, 438, 435), (425, 447, 424), (424, 447, 423), (432, 435, 447), (426, 447, 425), (423, 447, 438), (438, 447, 435), (429, 447, 426), (257, 284, 448, 421), (454, 464, 472, 467), (454, 455, 422, 449, 463, 464), (460, 458, 468, 471), (463, 461, 470, 473), (467, 472, 462, 459), (459, 474, 456), (449, 285, 461, 463), (258, 422, 455, 457), (457, 458, 460, 461, 285, 258), (463, 473, 472, 464), (466, 455, 454, 467), (457, 469, 468, 458), (470, 461, 460, 471), (457, 455, 466, 469), (469, 466, 456, 453), (471, 468, 452, 451), (470, 471, 451, 450), (468, 469, 453, 452), (466, 467, 459, 456), (473, 470, 450, 465), (472, 473, 465, 462), (452, 474, 451), (451, 474, 450), (459, 462, 474), (453, 474, 452), (450, 474, 465), (465, 474, 462), (456, 474, 453), (284, 311, 475, 448), (481, 491, 499, 494), (481, 482, 449, 476, 490, 491), (487, 485, 495, 498), (490, 488, 497, 500), (494, 499, 489, 486), (486, 501, 483), (476, 312, 488, 490), (285, 449, 482, 484), (484, 485, 487, 488, 312, 285), (490, 500, 499, 491), (493, 482, 481, 494), (484, 496, 495, 485), (497, 488, 487, 498), (484, 482, 493, 496), (496, 493, 483, 480), (498, 495, 479, 478), (497, 498, 478, 477), (495, 496, 480, 479), (493, 494, 486, 483), (500, 497, 477, 492), (499, 500, 492, 489), (479, 501, 478), (478, 501, 477), (486, 489, 501), (480, 501, 479), (477, 501, 492), (492, 501, 489), (483, 501, 480), (338, 340, 504, 502), (510, 520, 528, 523), (510, 511, 503, 505, 519, 520), (516, 514, 524, 527), (519, 517, 526, 529), (523, 528, 518, 515), (515, 530, 512), (505, 341, 517, 519), (339, 503, 511, 513), (513, 514, 516, 517, 341, 339), (519, 529, 528, 520), (522, 511, 510, 523), (513, 525, 524, 514), (526, 517, 516, 527), (513, 511, 522, 525), (525, 522, 512, 509), (527, 524, 508, 507), (526, 527, 507, 506), (524, 525, 509, 508), (522, 523, 515, 512), (529, 526, 506, 521), (528, 529, 521, 518), (508, 530, 507), (507, 530, 506), (515, 518, 530), (509, 530, 508), (506, 530, 521), (521, 530, 518), (512, 530, 509), (340, 367, 531, 504), (537, 547, 555, 550), (537, 538, 505, 532, 546, 547), (543, 541, 551, 554), (546, 544, 553, 556), (550, 555, 545, 542), (542, 557, 539), (532, 368, 544, 546), (341, 505, 538, 540), (540, 541, 543, 544, 368, 341), (546, 556, 555, 547), (549, 538, 537, 550), (540, 552, 551, 541), (553, 544, 543, 554), (540, 538, 549, 552), (552, 549, 539, 536), (554, 551, 535, 534), (553, 554, 534, 533), (551, 552, 536, 535), (549, 550, 542, 539), (556, 553, 533, 548), (555, 556, 548, 545), (535, 557, 534), (534, 557, 533), (542, 545, 557), (536, 557, 535), (533, 557, 548), (548, 557, 545), (539, 557, 536), (367, 394, 558, 531), (564, 574, 582, 577), (564, 565, 532, 559, 573, 574), (570, 568, 578, 581), (573, 571, 580, 583), (577, 582, 572, 569), (569, 584, 566), (559, 395, 571, 573), (368, 532, 565, 567), (567, 568, 570, 571, 395, 368), (573, 583, 582, 574), (576, 565, 564, 577), (567, 579, 578, 568), (580, 571, 570, 581), (567, 565, 576, 579), (579, 576, 566, 563), (581, 578, 562, 561), (580, 581, 561, 560), (578, 579, 563, 562), (576, 577, 569, 566), (583, 580, 560, 575), (582, 583, 575, 572), (562, 584, 561), (561, 584, 560), (569, 572, 584), (563, 584, 562), (560, 584, 575), (575, 584, 572), (566, 584, 563), (394, 421, 585, 558), (591, 601, 609, 604), (591, 592, 559, 586, 600, 601), (597, 595, 605, 608), (600, 598, 607, 610), (604, 609, 599, 596), (596, 611, 593), (586, 422, 598, 600), (395, 559, 592, 594), (594, 595, 597, 598, 422, 395), (600, 610, 609, 601), (603, 592, 591, 604), (594, 606, 605, 595), (607, 598, 597, 608), (594, 592, 603, 606), (606, 603, 593, 590), (608, 605, 589, 588), (607, 608, 588, 587), (605, 606, 590, 589), (603, 604, 596, 593), (610, 607, 587, 602), (609, 610, 602, 599), (589, 611, 588), (588, 611, 587), (596, 599, 611), (590, 611, 589), (587, 611, 602), (602, 611, 599), (593, 611, 590), (421, 448, 612, 585), (618, 628, 636, 631), (618, 619, 586, 613, 627, 628), (624, 622, 632, 635), (627, 625, 634, 637), (631, 636, 626, 623), (623, 638, 620), (613, 449, 625, 627), (422, 586, 619, 621), (621, 622, 624, 625, 449, 422), (627, 637, 636, 628), (630, 619, 618, 631), (621, 633, 632, 622), (634, 625, 624, 635), (621, 619, 630, 633), (633, 630, 620, 617), (635, 632, 616, 615), (634, 635, 615, 614), (632, 633, 617, 616), (630, 631, 623, 620), (637, 634, 614, 629), (636, 637, 629, 626), (616, 638, 615), (615, 638, 614), (623, 626, 638), (617, 638, 616), (614, 638, 629), (629, 638, 626), (620, 638, 617), (448, 475, 639, 612), (645, 655, 663, 658), (645, 646, 613, 640, 654, 655), (651, 649, 659, 662), (654, 652, 661, 664), (658, 663, 653, 650), (650, 665, 647), (640, 476, 652, 654), (449, 613, 646, 648), (648, 649, 651, 652, 476, 449), (654, 664, 663, 655), (657, 646, 645, 658), (648, 660, 659, 649), (661, 652, 651, 662), (648, 646, 657, 660), (660, 657, 647, 644), (662, 659, 643, 642), (661, 662, 642, 641), (659, 660, 644, 643), (657, 658, 650, 647), (664, 661, 641, 656), (663, 664, 656, 653), (643, 665, 642), (642, 665, 641), (650, 653, 665), (644, 665, 643), (641, 665, 656), (656, 665, 653), (647, 665, 644), (502, 504, 668, 666), (674, 684, 692, 687), (674, 675, 667, 669, 683, 684), (680, 678, 688, 691), (683, 681, 690, 693), (687, 692, 682, 679), (679, 694, 676), (669, 505, 681, 683), (503, 667, 675, 677), (677, 678, 680, 681, 505, 503), (683, 693, 692, 684), (686, 675, 674, 687), (677, 689, 688, 678), (690, 681, 680, 691), (677, 675, 686, 689), (689, 686, 676, 673), (691, 688, 672, 671), (690, 691, 671, 670), (688, 689, 673, 672), (686, 687, 679, 676), (693, 690, 670, 685), (692, 693, 685, 682), (672, 694, 671), (671, 694, 670), (679, 682, 694), (673, 694, 672), (670, 694, 685), (685, 694, 682), (676, 694, 673), (504, 531, 695, 668), (701, 711, 719, 714), (701, 702, 669, 696, 710, 711), (707, 705, 715, 718), (710, 708, 717, 720), (714, 719, 709, 706), (706, 721, 703), (696, 532, 708, 710), (505, 669, 702, 704), (704, 705, 707, 708, 532, 505), (710, 720, 719, 711), (713, 702, 701, 714), (704, 716, 715, 705), (717, 708, 707, 718), (704, 702, 713, 716), (716, 713, 703, 700), (718, 715, 699, 698), (717, 718, 698, 697), (715, 716, 700, 699), (713, 714, 706, 703), (720, 717, 697, 712), (719, 720, 712, 709), (699, 721, 698), (698, 721, 697), (706, 709, 721), (700, 721, 699), (697, 721, 712), (712, 721, 709), (703, 721, 700), (531, 558, 722, 695), (728, 738, 746, 741), (728, 729, 696, 723, 737, 738), (734, 732, 742, 745), (737, 735, 744, 747), (741, 746, 736, 733), (733, 748, 730), (723, 559, 735, 737), (532, 696, 729, 731), (731, 732, 734, 735, 559, 532), (737, 747, 746, 738), (740, 729, 728, 741), (731, 743, 742, 732), (744, 735, 734, 745), (731, 729, 740, 743), (743, 740, 730, 727), (745, 742, 726, 725), (744, 745, 725, 724), (742, 743, 727, 726), (740, 741, 733, 730), (747, 744, 724, 739), (746, 747, 739, 736), (726, 748, 725), (725, 748, 724), (733, 736, 748), (727, 748, 726), (724, 748, 739), (739, 748, 736), (730, 748, 727), (558, 585, 749, 722), (755, 765, 773, 768), (755, 756, 723, 750, 764, 765), (761, 759, 769, 772), (764, 762, 771, 774), (768, 773, 763, 760), (760, 775, 757), (750, 586, 762, 764), (559, 723, 756, 758), (758, 759, 761, 762, 586, 559), (764, 774, 773, 765), (767, 756, 755, 768), (758, 770, 769, 759), (771, 762, 761, 772), (758, 756, 767, 770), (770, 767, 757, 754), (772, 769, 753, 752), (771, 772, 752, 751), (769, 770, 754, 753), (767, 768, 760, 757), (774, 771, 751, 766), (773, 774, 766, 763), (753, 775, 752), (752, 775, 751), (760, 763, 775), (754, 775, 753), (751, 775, 766), (766, 775, 763), (757, 775, 754), (585, 612, 776, 749), (782, 792, 800, 795), (782, 783, 750, 777, 791, 792), (788, 786, 796, 799), (791, 789, 798, 801), (795, 800, 790, 787), (787, 802, 784), (777, 613, 789, 791), (586, 750, 783, 785), (785, 786, 788, 789, 613, 586), (791, 801, 800, 792), (794, 783, 782, 795), (785, 797, 796, 786), (798, 789, 788, 799), (785, 783, 794, 797), (797, 794, 784, 781), (799, 796, 780, 779), (798, 799, 779, 778), (796, 797, 781, 780), (794, 795, 787, 784), (801, 798, 778, 793), (800, 801, 793, 790), (780, 802, 779), (779, 802, 778), (787, 790, 802), (781, 802, 780), (778, 802, 793), (793, 802, 790), (784, 802, 781), (612, 639, 803, 776), (809, 819, 827, 822), (809, 810, 777, 804, 818, 819), (815, 813, 823, 826), (818, 816, 825, 828), (822, 827, 817, 814), (814, 829, 811), (804, 640, 816, 818), (613, 777, 810, 812), (812, 813, 815, 816, 640, 613), (818, 828, 827, 819), (821, 810, 809, 822), (812, 824, 823, 813), (825, 816, 815, 826), (812, 810, 821, 824), (824, 821, 811, 808), (826, 823, 807, 806), (825, 826, 806, 805), (823, 824, 808, 807), (821, 822, 814, 811), (828, 825, 805, 820), (827, 828, 820, 817), (807, 829, 806), (806, 829, 805), (814, 817, 829), (808, 829, 807), (805, 829, 820), (820, 829, 817), (811, 829, 808), (1004, 830, 831, 1008), (836, 846, 854, 849), (1011, 803, 804, 1015), (842, 840, 850, 853), (845, 843, 852, 855), (849, 854, 844, 841), (841, 856, 838), (831, 669, 843, 845), (836, 837, 1009, 1008, 831, 845, 846), (839, 840, 842, 843, 669, 667), (845, 855, 854, 846), (848, 837, 836, 849), (839, 851, 850, 840), (852, 843, 842, 853), (839, 837, 848, 851), (851, 848, 838, 835), (853, 850, 834, 833), (852, 853, 833, 832), (850, 851, 835, 834), (848, 849, 841, 838), (855, 852, 832, 847), (854, 855, 847, 844), (834, 856, 833), (833, 856, 832), (841, 844, 856), (835, 856, 834), (832, 856, 847), (847, 856, 844), (838, 856, 835), (668, 695, 857, 830), (863, 873, 881, 876), (863, 864, 831, 858, 872, 873), (869, 867, 877, 880), (872, 870, 879, 882), (876, 881, 871, 868), (868, 883, 865), (858, 696, 870, 872), (669, 831, 864, 866), (866, 867, 869, 870, 696, 669), (872, 882, 881, 873), (875, 864, 863, 876), (866, 878, 877, 867), (879, 870, 869, 880), (866, 864, 875, 878), (878, 875, 865, 862), (880, 877, 861, 860), (879, 880, 860, 859), (877, 878, 862, 861), (875, 876, 868, 865), (882, 879, 859, 874), (881, 882, 874, 871), (861, 883, 860), (860, 883, 859), (868, 871, 883), (862, 883, 861), (859, 883, 874), (874, 883, 871), (865, 883, 862), (695, 722, 884, 857), (890, 900, 908, 903), (890, 891, 858, 885, 899, 900), (896, 894, 904, 907), (899, 897, 906, 909), (903, 908, 898, 895), (895, 910, 892), (885, 723, 897, 899), (696, 858, 891, 893), (893, 894, 896, 897, 723, 696), (899, 909, 908, 900), (902, 891, 890, 903), (893, 905, 904, 894), (906, 897, 896, 907), (893, 891, 902, 905), (905, 902, 892, 889), (907, 904, 888, 887), (906, 907, 887, 886), (904, 905, 889, 888), (902, 903, 895, 892), (909, 906, 886, 901), (908, 909, 901, 898), (888, 910, 887), (887, 910, 886), (895, 898, 910), (889, 910, 888), (886, 910, 901), (901, 910, 898), (892, 910, 889), (722, 749, 911, 884), (917, 927, 935, 930), (917, 918, 885, 912, 926, 927), (923, 921, 931, 934), (926, 924, 933, 936), (930, 935, 925, 922), (922, 937, 919), (912, 750, 924, 926), (723, 885, 918, 920), (920, 921, 923, 924, 750, 723), (926, 936, 935, 927), (929, 918, 917, 930), (920, 932, 931, 921), (933, 924, 923, 934), (920, 918, 929, 932), (932, 929, 919, 916), (934, 931, 915, 914), (933, 934, 914, 913), (931, 932, 916, 915), (929, 930, 922, 919), (936, 933, 913, 928), (935, 936, 928, 925), (915, 937, 914), (914, 937, 913), (922, 925, 937), (916, 937, 915), (913, 937, 928), (928, 937, 925), (919, 937, 916), (749, 776, 938, 911), (944, 954, 962, 957), (944, 945, 912, 939, 953, 954), (950, 948, 958, 961), (953, 951, 960, 963), (957, 962, 952, 949), (949, 964, 946), (939, 777, 951, 953), (750, 912, 945, 947), (947, 948, 950, 951, 777, 750), (953, 963, 962, 954), (956, 945, 944, 957), (947, 959, 958, 948), (960, 951, 950, 961), (947, 945, 956, 959), (959, 956, 946, 943), (961, 958, 942, 941), (960, 961, 941, 940), (958, 959, 943, 942), (956, 957, 949, 946), (963, 960, 940, 955), (962, 963, 955, 952), (942, 964, 941), (941, 964, 940), (949, 952, 964), (943, 964, 942), (940, 964, 955), (955, 964, 952), (946, 964, 943), (938, 1012, 1014, 939), (969, 979, 987, 982), (975, 973, 983, 986), (978, 976, 985, 988), (982, 987, 977, 974), (974, 989, 971), (969, 970, 939, 1014, 1016, 978, 979), (777, 939, 970, 972), (972, 973, 975, 976, 804, 777), (978, 988, 987, 979), (981, 970, 969, 982), (972, 984, 983, 973), (985, 976, 975, 986), (972, 970, 981, 984), (984, 981, 971, 968), (986, 983, 967, 966), (985, 986, 966, 965), (983, 984, 968, 967), (981, 982, 974, 971), (988, 985, 965, 980), (987, 988, 980, 977), (967, 989, 966), (966, 989, 965), (974, 977, 989), (968, 989, 967), (965, 989, 980), (980, 989, 977), (971, 989, 968), (990, 992, 991, 4, 2, 0), (995, 994, 1, 11, 13), (33, 4, 5, 34), (62, 33, 34, 63), (91, 62, 63, 92), (120, 91, 92, 121), (120, 997, 999, 998, 147, 118), (156, 157, 159, 160, 1002, 1001, 121), (311, 147, 148, 312), (475, 311, 312, 476), (639, 475, 476, 640), (803, 639, 640, 804), (776, 803, 1011, 1013, 1012, 938), (1016, 1015, 804, 976, 978), (911, 938, 939, 912), (884, 911, 912, 885), (857, 884, 885, 858), (830, 857, 858, 831), (667, 1007, 1009, 837, 839), (666, 668, 830, 1004, 1006, 1005), (502, 666, 667, 503), (338, 502, 503, 339), (174, 338, 339, 175), (0, 174, 175, 1), (993, 996, 995), (996, 994, 995), (1000, 1003, 1002), (1003, 1001, 1002), (1007, 1010, 1009), (1010, 1008, 1009), (1014, 1017, 1016), (1017, 1015, 1016), (990, 994, 996, 992), (992, 996, 993, 991), (997, 1001, 1003, 999), (999, 1003, 1000, 998), (1011, 1015, 1017, 1013), (1013, 1017, 1014, 1012), (1004, 1008, 1010, 1006), (1006, 1010, 1007, 1005), (990, 0, 1, 994)])
me_cube_051.polygons.foreach_set('material_index', [0, 0, 0, 0, 0, 0, 1, 0, 0, 0, 0, 0, 0, 0, 0, 0, 0, 0, 0, 0, 0, 0, 1, 1, 1, 1, 1, 1, 1, 0, 0, 0, 0, 0, 0, 1, 0, 0, 0, 0, 0, 0, 0, 0, 0, 0, 0, 0, 0, 0, 0, 1, 1, 1, 1, 1, 1, 1, 0, 0, 0, 0, 0, 0, 1, 0, 0, 0, 0, 0, 0, 0, 0, 0, 0, 0, 0, 0, 0, 0, 1, 1, 1, 1, 1, 1, 1, 0, 0, 0, 0, 0, 0, 1, 0, 0, 0, 0, 0, 0, 0, 0, 0, 0, 0, 0, 0, 0, 0, 1, 1, 1, 1, 1, 1, 1, 0, 0, 0, 0, 0, 0, 1, 0, 0, 0, 0, 0, 0, 0, 0, 0, 0, 0, 0, 0, 0, 0, 1, 1, 1, 1, 1, 1, 1, 0, 0, 0, 0, 0, 0, 1, 0, 0, 0, 0, 0, 0, 0, 0, 0, 0, 0, 0, 0, 0, 0, 1, 1, 1, 1, 1, 1, 1, 0, 0, 0, 0, 0, 0, 1, 0, 0, 0, 0, 0, 0, 0, 0, 0, 0, 0, 0, 0, 0, 0, 1, 1, 1, 1, 1, 1, 1, 0, 0, 0, 0, 0, 0, 1, 0, 0, 0, 0, 0, 0, 0, 0, 0, 0, 0, 0, 0, 0, 0, 1, 1, 1, 1, 1, 1, 1, 0, 0, 0, 0, 0, 0, 1, 0, 0, 0, 0, 0, 0, 0, 0, 0, 0, 0, 0, 0, 0, 0, 1, 1, 1, 1, 1, 1, 1, 0, 0, 0, 0, 0, 0, 1, 0, 0, 0, 0, 0, 0, 0, 0, 0, 0, 0, 0, 0, 0, 0, 1, 1, 1, 1, 1, 1, 1, 0, 0, 0, 0, 0, 0, 1, 0, 0, 0, 0, 0, 0, 0, 0, 0, 0, 0, 0, 0, 0, 0, 1, 1, 1, 1, 1, 1, 1, 0, 0, 0, 0, 0, 0, 1, 0, 0, 0, 0, 0, 0, 0, 0, 0, 0, 0, 0, 0, 0, 0, 1, 1, 1, 1, 1, 1, 1, 0, 0, 0, 0, 0, 0, 1, 0, 0, 0, 0, 0, 0, 0, 0, 0, 0, 0, 0, 0, 0, 0, 1, 1, 1, 1, 1, 1, 1, 0, 0, 0, 0, 0, 0, 1, 0, 0, 0, 0, 0, 0, 0, 0, 0, 0, 0, 0, 0, 0, 0, 1, 1, 1, 1, 1, 1, 1, 0, 0, 0, 0, 0, 0, 1, 0, 0, 0, 0, 0, 0, 0, 0, 0, 0, 0, 0, 0, 0, 0, 1, 1, 1, 1, 1, 1, 1, 0, 0, 0, 0, 0, 0, 1, 0, 0, 0, 0, 0, 0, 0, 0, 0, 0, 0, 0, 0, 0, 0, 1, 1, 1, 1, 1, 1, 1, 0, 0, 0, 0, 0, 0, 1, 0, 0, 0, 0, 0, 0, 0, 0, 0, 0, 0, 0, 0, 0, 0, 1, 1, 1, 1, 1, 1, 1, 0, 0, 0, 0, 0, 0, 1, 0, 0, 0, 0, 0, 0, 0, 0, 0, 0, 0, 0, 0, 0, 0, 1, 1, 1, 1, 1, 1, 1, 0, 0, 0, 0, 0, 0, 1, 0, 0, 0, 0, 0, 0, 0, 0, 0, 0, 0, 0, 0, 0, 0, 1, 1, 1, 1, 1, 1, 1, 0, 0, 0, 0, 0, 0, 1, 0, 0, 0, 0, 0, 0, 0, 0, 0, 0, 0, 0, 0, 0, 0, 1, 1, 1, 1, 1, 1, 1, 0, 0, 0, 0, 0, 0, 1, 0, 0, 0, 0, 0, 0, 0, 0, 0, 0, 0, 0, 0, 0, 0, 1, 1, 1, 1, 1, 1, 1, 0, 0, 0, 0, 0, 0, 1, 0, 0, 0, 0, 0, 0, 0, 0, 0, 0, 0, 0, 0, 0, 0, 1, 1, 1, 1, 1, 1, 1, 0, 0, 0, 0, 0, 0, 1, 0, 0, 0, 0, 0, 0, 0, 0, 0, 0, 0, 0, 0, 0, 0, 1, 1, 1, 1, 1, 1, 1, 0, 0, 0, 0, 0, 0, 1, 0, 0, 0, 0, 0, 0, 0, 0, 0, 0, 0, 0, 0, 0, 0, 1, 1, 1, 1, 1, 1, 1, 0, 0, 0, 0, 0, 0, 1, 0, 0, 0, 0, 0, 0, 0, 0, 0, 0, 0, 0, 0, 0, 0, 1, 1, 1, 1, 1, 1, 1, 0, 0, 0, 0, 0, 0, 1, 0, 0, 0, 0, 0, 0, 0, 0, 0, 0, 0, 0, 0, 0, 0, 1, 1, 1, 1, 1, 1, 1, 0, 0, 0, 0, 0, 0, 1, 0, 0, 0, 0, 0, 0, 0, 0, 0, 0, 0, 0, 0, 0, 0, 1, 1, 1, 1, 1, 1, 1, 0, 0, 0, 0, 0, 0, 1, 0, 0, 0, 0, 0, 0, 0, 0, 0, 0, 0, 0, 0, 0, 0, 1, 1, 1, 1, 1, 1, 1, 0, 0, 0, 0, 0, 0, 1, 0, 0, 0, 0, 0, 0, 0, 0, 0, 0, 0, 0, 0, 0, 0, 1, 1, 1, 1, 1, 1, 1, 0, 0, 0, 0, 0, 0, 1, 0, 0, 0, 0, 0, 0, 0, 0, 0, 0, 0, 0, 0, 0, 0, 1, 1, 1, 1, 1, 1, 1, 0, 0, 0, 0, 0, 0, 1, 0, 0, 0, 0, 0, 0, 0, 0, 0, 0, 0, 0, 0, 0, 0, 1, 1, 1, 1, 1, 1, 1, 0, 0, 0, 0, 0, 0, 1, 0, 0, 0, 0, 0, 0, 0, 0, 0, 0, 0, 0, 0, 0, 0, 1, 1, 1, 1, 1, 1, 1, 0, 0, 0, 0, 0, 0, 1, 0, 0, 0, 0, 0, 0, 0, 0, 0, 0, 0, 0, 0, 0, 0, 1, 1, 1, 1, 1, 1, 1, 0, 0, 0, 0, 0, 0, 1, 0, 0, 0, 0, 0, 0, 0, 0, 0, 0, 0, 0, 0, 0, 0, 1, 1, 1, 1, 1, 1, 1, 0, 0, 0, 0, 0, 0, 1, 0, 0, 0, 0, 0, 0, 0, 0, 0, 0, 0, 0, 0, 0, 0, 1, 1, 1, 1, 1, 1, 1, 0, 0, 0, 0, 0, 1, 0, 0, 0, 0, 0, 0, 0, 0, 0, 0, 0, 0, 0, 0, 0, 1, 1, 1, 1, 1, 1, 1, 0, 0, 0, 0, 0, 0, 0, 0, 0, 0, 0, 0, 0, 0, 0, 0, 0, 0, 0, 0, 0, 0, 0, 0, 0, 0, 0, 0, 0, 0, 0, 0, 0, 0, 0, 0, 0, 0, 0, 0, 0])
me_cube_051.materials.append(mat_metal)
me_cube_051.materials.append(mat_darkmetal)
me_cube_051.use_remesh_preserve_volume = False
me_cube_051.use_remesh_preserve_attributes = False
me_cube_051.use_mirror_vertex_groups = False
me_cube_051.update()

# ---- objects
ob_trap_spikes = bpy.data.objects.new('Trap_spikes', me_cube_051)

# ---- transforms, parenting, visibility, modifiers, constraints
ob_trap_spikes.location = (0.0, 0.0, 0.0)
ob_trap_spikes.lineart.crease_threshold = 0.0

# ---- collection membership
col_collection_1.objects.link(ob_trap_spikes)

# ---- scene / render settings (as saved in the file)
scene.frame_start = 1; scene.frame_end = 250; scene.frame_set(0)
scene.render.engine = 'CYCLES'
scene.render.resolution_x = 1000
scene.render.resolution_y = 1000
scene.render.dither_intensity = 0.0
scene.cycles.samples = 200
scene.cycles.sampling_pattern = 'TABULATED_SOBOL'
scene.cycles.light_sampling_threshold = 0.0
scene.cycles.use_adaptive_sampling = False
scene.cycles.use_light_tree = False
scene.cycles.caustics_reflective = False
scene.cycles.caustics_refractive = False
scene.cycles.blur_glossy = 0.0
scene.cycles.max_bounces = 2
scene.cycles.pixel_filter_type = 'GAUSSIAN'
scene.cycles.sample_clamp_indirect = 0.0
scene.view_settings.view_transform = 'Standard'
bpy.context.view_layer.update()

# ---- added for rendering (the .blend has no active camera): camera
cam_auto = bpy.data.cameras.new('AutoCamera')
cam_auto.lens = 50.0
cam_auto.sensor_width = 36.0
cam_auto.clip_end = 1000.0
ob_auto_camera = bpy.data.objects.new('AutoCamera', cam_auto)
scene.collection.objects.link(ob_auto_camera)
ob_auto_camera.location = (2.81998, -3.38397, 2.83944)
ob_auto_camera.rotation_euler = (1.09748, -7.21219e-08, 0.694738)
scene.camera = ob_auto_camera
bpy.context.view_layer.update()
